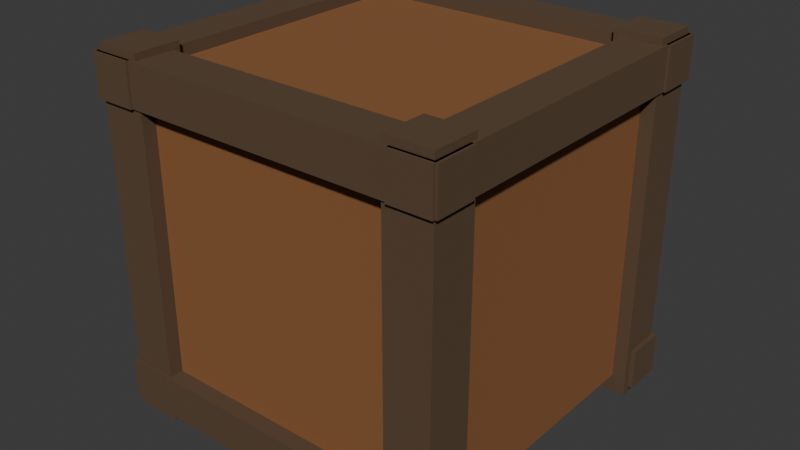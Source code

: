 # Source: wooden_crate.blend  (saved by Blender 5.2.45; exported with 4.5.12 LTS)
import bpy
from mathutils import Matrix  # noqa: F401  (used for matrix-valued properties, if any)

bpy.ops.wm.read_factory_settings(use_empty=True)
scene = bpy.context.scene
scene.name = 'Scene'

# ---- collections
col_collection = bpy.data.collections.new('Collection'); scene.collection.children.link(col_collection)

# ---- materials (node trees are filled in below, after node groups)
mat_crate_board = bpy.data.materials.new('crate_board')
mat_crate_frame = bpy.data.materials.new('crate_frame')

# ---- material node trees
mat_crate_board.use_nodes = True; mat_crate_board.node_tree.nodes.clear()
_N = mat_crate_board.node_tree.nodes; _L = mat_crate_board.node_tree.links
n0 = _N.new('ShaderNodeBsdfPrincipled'); n0.name = 'Principled BSDF'; n0.location = (-200, 100)
n0.inputs[0].default_value = (0.2542, 0.1022, 0.0331, 1.0)
n0.inputs[2].default_value = 0.85
n0.inputs[10].default_value = 0.005
n1 = _N.new('ShaderNodeOutputMaterial'); n1.name = 'Material Output'; n1.location = (200, 100)
_L.new(n0.outputs[0], n1.inputs[0])
n1.is_active_output = True
mat_crate_frame.use_nodes = True; mat_crate_frame.node_tree.nodes.clear()
_N = mat_crate_frame.node_tree.nodes; _L = mat_crate_frame.node_tree.links
n0 = _N.new('ShaderNodeBsdfPrincipled'); n0.name = 'Principled BSDF'; n0.location = (-200, 100)
n0.inputs[0].default_value = (0.1046, 0.06125, 0.0319, 1.0)
n0.inputs[2].default_value = 0.85
n0.inputs[10].default_value = 0.005
n1 = _N.new('ShaderNodeOutputMaterial'); n1.name = 'Material Output'; n1.location = (200, 100)
_L.new(n0.outputs[0], n1.inputs[0])
n1.is_active_output = True

# ---- world
world_world = bpy.data.worlds.new('World'); scene.world = world_world
world_world.use_nodes = True; world_world.node_tree.nodes.clear()
_N = world_world.node_tree.nodes; _L = world_world.node_tree.links
n0 = _N.new('ShaderNodeOutputWorld'); n0.name = 'World Output'; n0.location = (200, 100)
n1 = _N.new('ShaderNodeBackground'); n1.name = 'Background'; n1.location = (-200, 100)
n1.inputs[0].default_value = (0.05088, 0.05088, 0.05088, 1.0)
_L.new(n1.outputs[0], n0.inputs[0])
n0.is_active_output = True
world_world.color = (0.05088, 0.05088, 0.05088)
world_world.sun_shadow_jitter_overblur = 0.0

# ---- meshes
me_cube = bpy.data.meshes.new('Cube')
me_cube.from_pydata([(-0.35, -0.35, -0.35), (-0.35, -0.35, 0.35), (-0.35, 0.35, -0.35), (-0.35, 0.35, 0.35), (0.35, -0.35, -0.35), (0.35, -0.35, 0.35), (0.35, 0.35, -0.35), (0.35, 0.35, 0.35)], [], [(0, 1, 3, 2), (2, 3, 7, 6), (6, 7, 5, 4), (4, 5, 1, 0), (2, 6, 4, 0), (7, 3, 1, 5)])
_uv = me_cube.uv_layers.new(name='UVMap')
_uv.uv.foreach_set('vector', [0.375, 0.0, 0.625, 0.0, 0.625, 0.25, 0.375, 0.25, 0.375, 0.25, 0.625, 0.25, 0.625, 0.5, 0.375, 0.5, 0.375, 0.5, 0.625, 0.5, 0.625, 0.75, 0.375, 0.75, 0.375, 0.75, 0.625, 0.75, 0.625, 1.0, 0.375, 1.0, 0.125, 0.5, 0.375, 0.5, 0.375, 0.75, 0.125, 0.75, 0.625, 0.5, 0.875, 0.5, 0.875, 0.75, 0.625, 0.75])
me_cube.materials.append(mat_crate_board)
me_cube.update()
me_cube_001 = bpy.data.meshes.new('Cube.001')
me_cube_001.from_pydata([(-0.05, -0.05, -0.39), (-0.05, -0.05, 0.39), (-0.05, 0.05, -0.39), (-0.05, 0.05, 0.39), (0.05, -0.05, -0.39), (0.05, -0.05, 0.39), (0.05, 0.05, -0.39), (0.05, 0.05, 0.39)], [], [(0, 1, 3, 2), (2, 3, 7, 6), (6, 7, 5, 4), (4, 5, 1, 0), (2, 6, 4, 0), (7, 3, 1, 5)])
_uv = me_cube_001.uv_layers.new(name='UVMap')
_uv.uv.foreach_set('vector', [0.375, 0.0, 0.625, 0.0, 0.625, 0.25, 0.375, 0.25, 0.375, 0.25, 0.625, 0.25, 0.625, 0.5, 0.375, 0.5, 0.375, 0.5, 0.625, 0.5, 0.625, 0.75, 0.375, 0.75, 0.375, 0.75, 0.625, 0.75, 0.625, 1.0, 0.375, 1.0, 0.125, 0.5, 0.375, 0.5, 0.375, 0.75, 0.125, 0.75, 0.625, 0.5, 0.875, 0.5, 0.875, 0.75, 0.625, 0.75])
me_cube_001.materials.append(mat_crate_frame)
me_cube_001.update()
me_cube_002 = bpy.data.meshes.new('Cube.002')
me_cube_002.from_pydata([(-0.05, -0.05, -0.39), (-0.05, -0.05, 0.39), (-0.05, 0.05, -0.39), (-0.05, 0.05, 0.39), (0.05, -0.05, -0.39), (0.05, -0.05, 0.39), (0.05, 0.05, -0.39), (0.05, 0.05, 0.39)], [], [(0, 1, 3, 2), (2, 3, 7, 6), (6, 7, 5, 4), (4, 5, 1, 0), (2, 6, 4, 0), (7, 3, 1, 5)])
_uv = me_cube_002.uv_layers.new(name='UVMap')
_uv.uv.foreach_set('vector', [0.375, 0.0, 0.625, 0.0, 0.625, 0.25, 0.375, 0.25, 0.375, 0.25, 0.625, 0.25, 0.625, 0.5, 0.375, 0.5, 0.375, 0.5, 0.625, 0.5, 0.625, 0.75, 0.375, 0.75, 0.375, 0.75, 0.625, 0.75, 0.625, 1.0, 0.375, 1.0, 0.125, 0.5, 0.375, 0.5, 0.375, 0.75, 0.125, 0.75, 0.625, 0.5, 0.875, 0.5, 0.875, 0.75, 0.625, 0.75])
me_cube_002.materials.append(mat_crate_frame)
me_cube_002.update()
me_cube_003 = bpy.data.meshes.new('Cube.003')
me_cube_003.from_pydata([(-0.05, -0.05, -0.39), (-0.05, -0.05, 0.39), (-0.05, 0.05, -0.39), (-0.05, 0.05, 0.39), (0.05, -0.05, -0.39), (0.05, -0.05, 0.39), (0.05, 0.05, -0.39), (0.05, 0.05, 0.39)], [], [(0, 1, 3, 2), (2, 3, 7, 6), (6, 7, 5, 4), (4, 5, 1, 0), (2, 6, 4, 0), (7, 3, 1, 5)])
_uv = me_cube_003.uv_layers.new(name='UVMap')
_uv.uv.foreach_set('vector', [0.375, 0.0, 0.625, 0.0, 0.625, 0.25, 0.375, 0.25, 0.375, 0.25, 0.625, 0.25, 0.625, 0.5, 0.375, 0.5, 0.375, 0.5, 0.625, 0.5, 0.625, 0.75, 0.375, 0.75, 0.375, 0.75, 0.625, 0.75, 0.625, 1.0, 0.375, 1.0, 0.125, 0.5, 0.375, 0.5, 0.375, 0.75, 0.125, 0.75, 0.625, 0.5, 0.875, 0.5, 0.875, 0.75, 0.625, 0.75])
me_cube_003.materials.append(mat_crate_frame)
me_cube_003.update()
me_cube_004 = bpy.data.meshes.new('Cube.004')
me_cube_004.from_pydata([(-0.05, -0.05, -0.39), (-0.05, -0.05, 0.39), (-0.05, 0.05, -0.39), (-0.05, 0.05, 0.39), (0.05, -0.05, -0.39), (0.05, -0.05, 0.39), (0.05, 0.05, -0.39), (0.05, 0.05, 0.39)], [], [(0, 1, 3, 2), (2, 3, 7, 6), (6, 7, 5, 4), (4, 5, 1, 0), (2, 6, 4, 0), (7, 3, 1, 5)])
_uv = me_cube_004.uv_layers.new(name='UVMap')
_uv.uv.foreach_set('vector', [0.375, 0.0, 0.625, 0.0, 0.625, 0.25, 0.375, 0.25, 0.375, 0.25, 0.625, 0.25, 0.625, 0.5, 0.375, 0.5, 0.375, 0.5, 0.625, 0.5, 0.625, 0.75, 0.375, 0.75, 0.375, 0.75, 0.625, 0.75, 0.625, 1.0, 0.375, 1.0, 0.125, 0.5, 0.375, 0.5, 0.375, 0.75, 0.125, 0.75, 0.625, 0.5, 0.875, 0.5, 0.875, 0.75, 0.625, 0.75])
me_cube_004.materials.append(mat_crate_frame)
me_cube_004.update()
me_cube_005 = bpy.data.meshes.new('Cube.005')
me_cube_005.from_pydata([(-0.39, -0.045, -0.045), (-0.39, -0.045, 0.045), (-0.39, 0.045, -0.045), (-0.39, 0.045, 0.045), (0.39, -0.045, -0.045), (0.39, -0.045, 0.045), (0.39, 0.045, -0.045), (0.39, 0.045, 0.045)], [], [(0, 1, 3, 2), (2, 3, 7, 6), (6, 7, 5, 4), (4, 5, 1, 0), (2, 6, 4, 0), (7, 3, 1, 5)])
_uv = me_cube_005.uv_layers.new(name='UVMap')
_uv.uv.foreach_set('vector', [0.375, 0.0, 0.625, 0.0, 0.625, 0.25, 0.375, 0.25, 0.375, 0.25, 0.625, 0.25, 0.625, 0.5, 0.375, 0.5, 0.375, 0.5, 0.625, 0.5, 0.625, 0.75, 0.375, 0.75, 0.375, 0.75, 0.625, 0.75, 0.625, 1.0, 0.375, 1.0, 0.125, 0.5, 0.375, 0.5, 0.375, 0.75, 0.125, 0.75, 0.625, 0.5, 0.875, 0.5, 0.875, 0.75, 0.625, 0.75])
me_cube_005.materials.append(mat_crate_frame)
me_cube_005.update()
me_cube_006 = bpy.data.meshes.new('Cube.006')
me_cube_006.from_pydata([(-0.39, -0.045, -0.045), (-0.39, -0.045, 0.045), (-0.39, 0.045, -0.045), (-0.39, 0.045, 0.045), (0.39, -0.045, -0.045), (0.39, -0.045, 0.045), (0.39, 0.045, -0.045), (0.39, 0.045, 0.045)], [], [(0, 1, 3, 2), (2, 3, 7, 6), (6, 7, 5, 4), (4, 5, 1, 0), (2, 6, 4, 0), (7, 3, 1, 5)])
_uv = me_cube_006.uv_layers.new(name='UVMap')
_uv.uv.foreach_set('vector', [0.375, 0.0, 0.625, 0.0, 0.625, 0.25, 0.375, 0.25, 0.375, 0.25, 0.625, 0.25, 0.625, 0.5, 0.375, 0.5, 0.375, 0.5, 0.625, 0.5, 0.625, 0.75, 0.375, 0.75, 0.375, 0.75, 0.625, 0.75, 0.625, 1.0, 0.375, 1.0, 0.125, 0.5, 0.375, 0.5, 0.375, 0.75, 0.125, 0.75, 0.625, 0.5, 0.875, 0.5, 0.875, 0.75, 0.625, 0.75])
me_cube_006.materials.append(mat_crate_frame)
me_cube_006.update()
me_cube_007 = bpy.data.meshes.new('Cube.007')
me_cube_007.from_pydata([(-0.045, -0.39, -0.045), (-0.045, -0.39, 0.045), (-0.045, 0.39, -0.045), (-0.045, 0.39, 0.045), (0.045, -0.39, -0.045), (0.045, -0.39, 0.045), (0.045, 0.39, -0.045), (0.045, 0.39, 0.045)], [], [(0, 1, 3, 2), (2, 3, 7, 6), (6, 7, 5, 4), (4, 5, 1, 0), (2, 6, 4, 0), (7, 3, 1, 5)])
_uv = me_cube_007.uv_layers.new(name='UVMap')
_uv.uv.foreach_set('vector', [0.375, 0.0, 0.625, 0.0, 0.625, 0.25, 0.375, 0.25, 0.375, 0.25, 0.625, 0.25, 0.625, 0.5, 0.375, 0.5, 0.375, 0.5, 0.625, 0.5, 0.625, 0.75, 0.375, 0.75, 0.375, 0.75, 0.625, 0.75, 0.625, 1.0, 0.375, 1.0, 0.125, 0.5, 0.375, 0.5, 0.375, 0.75, 0.125, 0.75, 0.625, 0.5, 0.875, 0.5, 0.875, 0.75, 0.625, 0.75])
me_cube_007.materials.append(mat_crate_frame)
me_cube_007.update()
me_cube_008 = bpy.data.meshes.new('Cube.008')
me_cube_008.from_pydata([(-0.045, -0.39, -0.045), (-0.045, -0.39, 0.045), (-0.045, 0.39, -0.045), (-0.045, 0.39, 0.045), (0.045, -0.39, -0.045), (0.045, -0.39, 0.045), (0.045, 0.39, -0.045), (0.045, 0.39, 0.045)], [], [(0, 1, 3, 2), (2, 3, 7, 6), (6, 7, 5, 4), (4, 5, 1, 0), (2, 6, 4, 0), (7, 3, 1, 5)])
_uv = me_cube_008.uv_layers.new(name='UVMap')
_uv.uv.foreach_set('vector', [0.375, 0.0, 0.625, 0.0, 0.625, 0.25, 0.375, 0.25, 0.375, 0.25, 0.625, 0.25, 0.625, 0.5, 0.375, 0.5, 0.375, 0.5, 0.625, 0.5, 0.625, 0.75, 0.375, 0.75, 0.375, 0.75, 0.625, 0.75, 0.625, 1.0, 0.375, 1.0, 0.125, 0.5, 0.375, 0.5, 0.375, 0.75, 0.125, 0.75, 0.625, 0.5, 0.875, 0.5, 0.875, 0.75, 0.625, 0.75])
me_cube_008.materials.append(mat_crate_frame)
me_cube_008.update()
me_cube_009 = bpy.data.meshes.new('Cube.009')
me_cube_009.from_pydata([(-0.39, -0.045, -0.045), (-0.39, -0.045, 0.045), (-0.39, 0.045, -0.045), (-0.39, 0.045, 0.045), (0.39, -0.045, -0.045), (0.39, -0.045, 0.045), (0.39, 0.045, -0.045), (0.39, 0.045, 0.045)], [], [(0, 1, 3, 2), (2, 3, 7, 6), (6, 7, 5, 4), (4, 5, 1, 0), (2, 6, 4, 0), (7, 3, 1, 5)])
_uv = me_cube_009.uv_layers.new(name='UVMap')
_uv.uv.foreach_set('vector', [0.375, 0.0, 0.625, 0.0, 0.625, 0.25, 0.375, 0.25, 0.375, 0.25, 0.625, 0.25, 0.625, 0.5, 0.375, 0.5, 0.375, 0.5, 0.625, 0.5, 0.625, 0.75, 0.375, 0.75, 0.375, 0.75, 0.625, 0.75, 0.625, 1.0, 0.375, 1.0, 0.125, 0.5, 0.375, 0.5, 0.375, 0.75, 0.125, 0.75, 0.625, 0.5, 0.875, 0.5, 0.875, 0.75, 0.625, 0.75])
me_cube_009.materials.append(mat_crate_frame)
me_cube_009.update()
me_cube_010 = bpy.data.meshes.new('Cube.010')
me_cube_010.from_pydata([(-0.39, -0.045, -0.045), (-0.39, -0.045, 0.045), (-0.39, 0.045, -0.045), (-0.39, 0.045, 0.045), (0.39, -0.045, -0.045), (0.39, -0.045, 0.045), (0.39, 0.045, -0.045), (0.39, 0.045, 0.045)], [], [(0, 1, 3, 2), (2, 3, 7, 6), (6, 7, 5, 4), (4, 5, 1, 0), (2, 6, 4, 0), (7, 3, 1, 5)])
_uv = me_cube_010.uv_layers.new(name='UVMap')
_uv.uv.foreach_set('vector', [0.375, 0.0, 0.625, 0.0, 0.625, 0.25, 0.375, 0.25, 0.375, 0.25, 0.625, 0.25, 0.625, 0.5, 0.375, 0.5, 0.375, 0.5, 0.625, 0.5, 0.625, 0.75, 0.375, 0.75, 0.375, 0.75, 0.625, 0.75, 0.625, 1.0, 0.375, 1.0, 0.125, 0.5, 0.375, 0.5, 0.375, 0.75, 0.125, 0.75, 0.625, 0.5, 0.875, 0.5, 0.875, 0.75, 0.625, 0.75])
me_cube_010.materials.append(mat_crate_frame)
me_cube_010.update()

# ---- objects
ob_wooden_crate = bpy.data.objects.new('wooden_crate', None)
ob_crate_body = bpy.data.objects.new('crate_body', me_cube)
ob_crate_post_0 = bpy.data.objects.new('crate_post_0', me_cube_001)
ob_crate_post_1 = bpy.data.objects.new('crate_post_1', me_cube_002)
ob_crate_post_2 = bpy.data.objects.new('crate_post_2', me_cube_003)
ob_crate_post_3 = bpy.data.objects.new('crate_post_3', me_cube_004)
ob_crate_rail_x0 = bpy.data.objects.new('crate_rail_x0', me_cube_005)
ob_crate_rail_x1 = bpy.data.objects.new('crate_rail_x1', me_cube_006)
ob_crate_rail_z0 = bpy.data.objects.new('crate_rail_z0', me_cube_007)
ob_crate_rail_z1 = bpy.data.objects.new('crate_rail_z1', me_cube_008)
ob_crate_rail_bottom = bpy.data.objects.new('crate_rail_bottom', me_cube_009)
ob_crate_rail_bottom2 = bpy.data.objects.new('crate_rail_bottom2', me_cube_010)

# ---- transforms, parenting, visibility, modifiers, constraints
ob_wooden_crate.location = (0.0, 0.0, 0.0)
ob_wooden_crate.empty_display_size = 0.5
ob_crate_body.parent = ob_wooden_crate
ob_crate_body.location = (0.0, 0.0, 0.39)
ob_crate_post_0.parent = ob_wooden_crate
ob_crate_post_0.location = (-0.33, -0.33, 0.39)
ob_crate_post_1.parent = ob_wooden_crate
ob_crate_post_1.location = (0.33, -0.33, 0.39)
ob_crate_post_2.parent = ob_wooden_crate
ob_crate_post_2.location = (-0.33, 0.33, 0.39)
ob_crate_post_3.parent = ob_wooden_crate
ob_crate_post_3.location = (0.33, 0.33, 0.39)
ob_crate_rail_x0.parent = ob_wooden_crate
ob_crate_rail_x0.location = (0.0, -0.34, 0.72)
ob_crate_rail_x1.parent = ob_wooden_crate
ob_crate_rail_x1.location = (0.0, 0.34, 0.72)
ob_crate_rail_z0.parent = ob_wooden_crate
ob_crate_rail_z0.location = (-0.34, 0.0, 0.72)
ob_crate_rail_z1.parent = ob_wooden_crate
ob_crate_rail_z1.location = (0.34, 0.0, 0.72)
ob_crate_rail_bottom.parent = ob_wooden_crate
ob_crate_rail_bottom.location = (0.0, -0.34, 0.06)
ob_crate_rail_bottom2.parent = ob_wooden_crate
ob_crate_rail_bottom2.location = (0.0, 0.34, 0.06)

# ---- collection membership
scene.collection.objects.link(ob_wooden_crate)
col_collection.objects.link(ob_crate_body)
col_collection.objects.link(ob_crate_post_0)
col_collection.objects.link(ob_crate_post_1)
col_collection.objects.link(ob_crate_post_2)
col_collection.objects.link(ob_crate_post_3)
col_collection.objects.link(ob_crate_rail_x0)
col_collection.objects.link(ob_crate_rail_x1)
col_collection.objects.link(ob_crate_rail_z0)
col_collection.objects.link(ob_crate_rail_z1)
col_collection.objects.link(ob_crate_rail_bottom)
col_collection.objects.link(ob_crate_rail_bottom2)

# ---- scene / render settings (as saved in the file)
scene.frame_start = 1; scene.frame_end = 250; scene.frame_set(1)
scene.render.engine = 'BLENDER_EEVEE_NEXT'
scene.render.fps = 30
scene.render.bake_bias = 0.0
scene.render.bake_samples = 0
scene.render.compositor_device = 'GPU'
scene.eevee.use_volume_custom_range = False
scene.eevee.fast_gi_thickness_near = 0.1
scene.eevee.fast_gi_thickness_far = 0.0
scene.eevee.ray_tracing_options.screen_trace_thickness = 0.1
bpy.context.view_layer.update()

# ---- added for rendering (the .blend has no active camera and no usable light): camera, sun
cam_auto = bpy.data.cameras.new('AutoCamera')
cam_auto.lens = 50.0
cam_auto.sensor_width = 36.0
cam_auto.clip_end = 1000.0
ob_auto_camera = bpy.data.objects.new('AutoCamera', cam_auto)
scene.collection.objects.link(ob_auto_camera)
ob_auto_camera.location = (1.24998, -1.49997, 1.38998)
ob_auto_camera.rotation_euler = (1.09748, -7.21219e-08, 0.694738)
scene.camera = ob_auto_camera
light_auto_sun = bpy.data.lights.new('AutoSun', 'SUN')
light_auto_sun.energy = 3.0
light_auto_sun.angle = 0.0523599
ob_auto_sun = bpy.data.objects.new('AutoSun', light_auto_sun)
scene.collection.objects.link(ob_auto_sun)
ob_auto_sun.rotation_euler = (0.872665, 0.174533, 0.523599)
bpy.context.view_layer.update()
